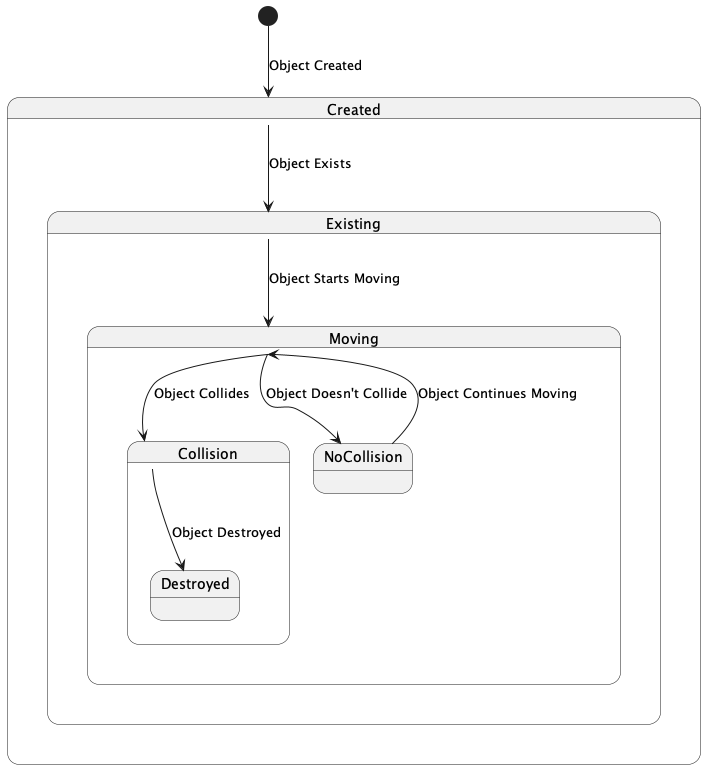

The diagram above was rendered by PlantUML. Its source (embedded in the PNG):
@startuml

[*] --> Created : Object Created

state Created {
    Created --> Existing : Object Exists
}

state Existing {
    Existing --> Moving : Object Starts Moving
}

state Moving {
    Moving --> Collision : Object Collides
    Moving --> NoCollision : Object Doesn't Collide
}

state Collision {
    Collision --> Destroyed : Object Destroyed
}

state NoCollision {
    NoCollision --> Moving : Object Continues Moving
}

state Destroyed {
    
}


@enduml